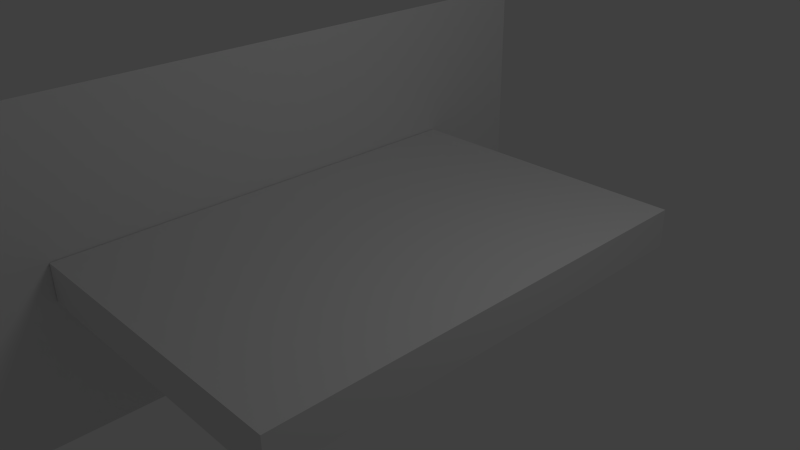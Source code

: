 # Source: platform.blend  (saved by Blender 2.62.0; exported with 4.5.12 LTS)
import bpy
from mathutils import Matrix  # noqa: F401  (used for matrix-valued properties, if any)

bpy.ops.wm.read_factory_settings(use_empty=True)
scene = bpy.context.scene
scene.name = 'Scene'

# ---- collections
col_collection_1 = bpy.data.collections.new('Collection 1'); scene.collection.children.link(col_collection_1)

# ---- materials (node trees are filled in below, after node groups)
mat_material = bpy.data.materials.new('Material')
mat_material.alpha_threshold = 0.0
mat_material.use_transparent_shadow = False
mat_material.roughness = 0.5
mat_material.line_color = (0.0, 0.0, 0.0, 1.0)

# ---- material node trees

# ---- world
world_world = bpy.data.worlds.new('World'); scene.world = world_world
world_world.color = (0.05088, 0.05088, 0.05088)
world_world.use_sun_shadow = False
world_world.sun_shadow_jitter_overblur = 0.0
world_world.cycles.sampling_method = 'MANUAL'
world_world.cycles.sample_map_resolution = 256

# ---- cameras
cam_camera = bpy.data.cameras.new('Camera')
cam_camera.clip_end = 100.0
cam_camera.lens = 35.0
cam_camera.sensor_width = 32.0
cam_camera.sensor_height = 18.0
cam_camera.ortho_scale = 7.314
cam_camera.dof.focus_distance = 0.0
cam_camera.dof.aperture_fstop = 128.0

# ---- lights
light_lamp = bpy.data.lights.new('Lamp', 'POINT')
light_lamp.transmission_factor = 0.0
light_lamp.cutoff_distance = 30.0
light_lamp.energy = 100.0
light_lamp.shadow_buffer_clip_start = 1.001
light_lamp.shadow_soft_size = 1.0
light_lamp.shadow_maximum_resolution = 0.006
light_lamp.use_absolute_resolution = True
light_lamp.cycles.use_multiple_importance_sampling = False

# ---- meshes
me_plane = bpy.data.meshes.new('Plane')
me_plane.from_pydata([(1.0, 1.0, 0.0), (1.0, -1.0, 0.0), (-1.0, -1.0, 0.0), (-1.0, 1.0, 0.0)], [], [(0, 3, 2, 1)])
me_plane.use_remesh_preserve_volume = False
me_plane.use_remesh_preserve_attributes = False
me_plane.use_mirror_vertex_groups = False
me_plane.update()
me_cube = bpy.data.meshes.new('Cube')
me_cube.from_pydata([(1.0, 1.0, -1.0), (1.0, -1.0, -1.0), (-1.0, -1.0, -1.0), (-1.0, 1.0, -1.0), (1.0, 1.0, 1.0), (1.0, -1.0, 1.0), (-1.0, -1.0, 1.0), (-1.0, 1.0, 1.0)], [], [(0, 1, 2, 3), (4, 7, 6, 5), (0, 4, 5, 1), (1, 5, 6, 2), (2, 6, 7, 3), (4, 0, 3, 7)])
me_cube.materials.append(mat_material)
me_cube.use_remesh_preserve_volume = False
me_cube.use_remesh_preserve_attributes = False
me_cube.use_mirror_vertex_groups = False
me_cube.update()

# ---- objects
ob_plane = bpy.data.objects.new('Plane', me_plane)
ob_cube = bpy.data.objects.new('Cube', me_cube)
ob_lamp = bpy.data.objects.new('Lamp', light_lamp)
ob_camera = bpy.data.objects.new('Camera', cam_camera)

# ---- transforms, parenting, visibility, modifiers, constraints
ob_plane.location = (-2.199, 0.0, 0.0)
ob_plane.rotation_euler = (-0.0, 1.571, 0.0)
ob_plane.scale = (2.352, 5.0, 5.0)
ob_plane.lineart.crease_threshold = 0.0
ob_cube.location = (0.0, 0.0, 0.0)
ob_cube.scale = (2.188, 3.282, 0.2735)
ob_cube.lock_rotations_4d = False
ob_cube.empty_display_type = 'ARROWS'
ob_cube.lineart.crease_threshold = 0.0
ob_lamp.location = (4.076, 1.005, 5.904)
ob_lamp.rotation_euler = (0.6503, 0.05522, 1.866)
ob_lamp.lock_rotations_4d = False
ob_lamp.empty_display_type = 'ARROWS'
ob_lamp.color = (0.0, 0.0, 0.0, 0.0)
ob_lamp.lineart.crease_threshold = 0.0
ob_camera.location = (7.481, -6.508, 5.344)
ob_camera.rotation_euler = (1.109, 0.01082, 0.8149)
ob_camera.lock_rotations_4d = False
ob_camera.empty_display_type = 'ARROWS'
ob_camera.color = (0.0, 0.0, 0.0, 0.0)
ob_camera.display_type = 'WIRE'
ob_camera.lineart.crease_threshold = 0.0

# ---- collection membership
col_collection_1.objects.link(ob_plane)
col_collection_1.objects.link(ob_cube)
col_collection_1.objects.link(ob_lamp)
col_collection_1.objects.link(ob_camera)

# ---- scene / render settings (as saved in the file)
scene.camera = ob_camera
scene.frame_start = 1; scene.frame_end = 250; scene.frame_set(1)
scene.render.engine = 'BLENDER_EEVEE_NEXT'
scene.render.image_settings.color_mode = 'RGB'
scene.render.image_settings.compression = 90
scene.render.resolution_percentage = 50
scene.render.dither_intensity = 0.0
scene.render.bake_margin = 2
scene.render.bake_bias = 0.0
scene.cycles.use_denoising = False
scene.cycles.samples = 10
scene.cycles.sampling_pattern = 'TABULATED_SOBOL'
scene.cycles.light_sampling_threshold = 0.0
scene.cycles.use_adaptive_sampling = False
scene.cycles.use_light_tree = False
scene.cycles.blur_glossy = 0.0
scene.cycles.volume_bounces = 1
scene.cycles.pixel_filter_type = 'GAUSSIAN'
scene.cycles.sample_clamp_indirect = 0.0
scene.view_settings.view_transform = 'Standard'
bpy.context.view_layer.update()

